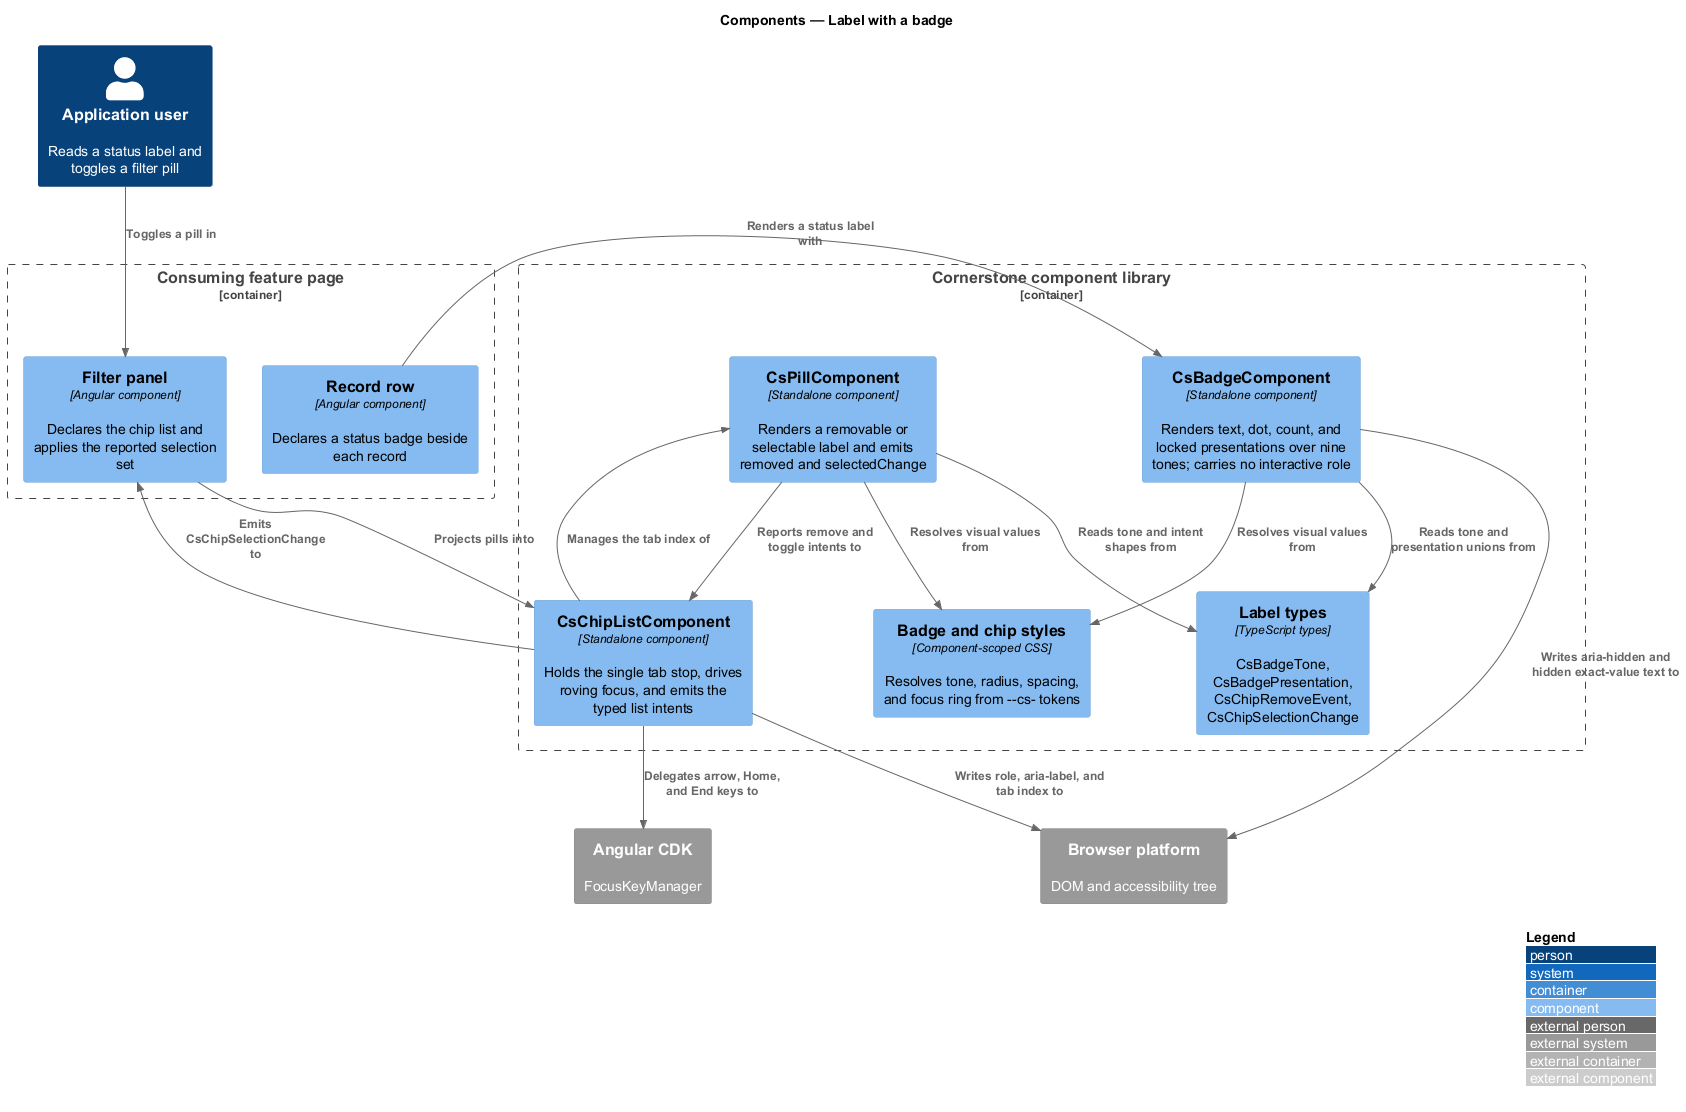

The diagram above was rendered by PlantUML. Its source (embedded in the PNG):
@startuml
!include <C4/C4_Component>
LAYOUT_WITH_LEGEND()
title Components — Label with a badge

Person(user, "Application user", "Reads a status label and toggles a filter pill")

Container_Boundary(lib, "Cornerstone component library") {
  Component(badge, "CsBadgeComponent", "Standalone component", "Renders text, dot, count, and locked presentations over nine tones; carries no interactive role")
  Component(pill, "CsPillComponent", "Standalone component", "Renders a removable or selectable label and emits removed and selectedChange")
  Component(list, "CsChipListComponent", "Standalone component", "Holds the single tab stop, drives roving focus, and emits the typed list intents")
  Component(types, "Label types", "TypeScript types", "CsBadgeTone, CsBadgePresentation, CsChipRemoveEvent, CsChipSelectionChange")
  Component(styles, "Badge and chip styles", "Component-scoped CSS", "Resolves tone, radius, spacing, and focus ring from --cs- tokens")
}

Container_Boundary(page, "Consuming feature page") {
  Component(filter, "Filter panel", "Angular component", "Declares the chip list and applies the reported selection set")
  Component(row, "Record row", "Angular component", "Declares a status badge beside each record")
}

System_Ext(cdk, "Angular CDK", "FocusKeyManager")
System_Ext(browser, "Browser platform", "DOM and accessibility tree")

Rel(user, filter, "Toggles a pill in")
Rel(filter, list, "Projects pills into")
Rel(row, badge, "Renders a status label with")
Rel(list, pill, "Manages the tab index of")
Rel(list, cdk, "Delegates arrow, Home, and End keys to")
Rel(pill, list, "Reports remove and toggle intents to")
Rel(list, filter, "Emits CsChipSelectionChange to")
Rel(badge, types, "Reads tone and presentation unions from")
Rel(pill, types, "Reads tone and intent shapes from")
Rel(badge, styles, "Resolves visual values from")
Rel(pill, styles, "Resolves visual values from")
Rel(list, browser, "Writes role, aria-label, and tab index to")
Rel(badge, browser, "Writes aria-hidden and hidden exact-value text to")
@enduml